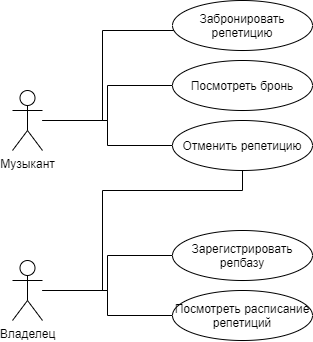

The diagram above was exported from draw.io. Its source (the exported page's mxGraphModel, read from the mxfile embedded in the PNG):
<mxGraphModel dx="782" dy="497" grid="1" gridSize="10" guides="1" tooltips="1" connect="1" arrows="1" fold="1" page="1" pageScale="1" pageWidth="827" pageHeight="1169" math="0" shadow="0">
  <root>
    <mxCell id="0" />
    <mxCell id="1" parent="0" />
    <mxCell id="UaXHZxcXayOjNGWwShN6-10" style="edgeStyle=orthogonalEdgeStyle;rounded=0;orthogonalLoop=1;jettySize=auto;html=1;endArrow=none;endFill=0;" parent="1" source="UaXHZxcXayOjNGWwShN6-1" target="UaXHZxcXayOjNGWwShN6-3" edge="1">
      <mxGeometry relative="1" as="geometry">
        <Array as="points">
          <mxPoint x="290" y="160" />
          <mxPoint x="290" y="70" />
        </Array>
      </mxGeometry>
    </mxCell>
    <mxCell id="UaXHZxcXayOjNGWwShN6-1" value="Музыкант" style="shape=umlActor;verticalLabelPosition=bottom;verticalAlign=top;html=1;" parent="1" vertex="1">
      <mxGeometry x="200" y="130" width="30" height="60" as="geometry" />
    </mxCell>
    <mxCell id="UaXHZxcXayOjNGWwShN6-14" value="" style="edgeStyle=orthogonalEdgeStyle;rounded=0;orthogonalLoop=1;jettySize=auto;html=1;endArrow=none;endFill=0;entryX=0.5;entryY=1;entryDx=0;entryDy=0;" parent="1" source="UaXHZxcXayOjNGWwShN6-2" target="UaXHZxcXayOjNGWwShN6-4" edge="1">
      <mxGeometry relative="1" as="geometry">
        <mxPoint x="310" y="330" as="targetPoint" />
        <Array as="points">
          <mxPoint x="290" y="330" />
          <mxPoint x="290" y="230" />
          <mxPoint x="430" y="230" />
        </Array>
      </mxGeometry>
    </mxCell>
    <mxCell id="UaXHZxcXayOjNGWwShN6-2" value="Владелец" style="shape=umlActor;verticalLabelPosition=bottom;verticalAlign=top;html=1;" parent="1" vertex="1">
      <mxGeometry x="200" y="300" width="30" height="60" as="geometry" />
    </mxCell>
    <mxCell id="UaXHZxcXayOjNGWwShN6-3" value="Забронировать репетицию" style="ellipse;whiteSpace=wrap;html=1;" parent="1" vertex="1">
      <mxGeometry x="360" y="40" width="140" height="50" as="geometry" />
    </mxCell>
    <mxCell id="UaXHZxcXayOjNGWwShN6-12" style="edgeStyle=orthogonalEdgeStyle;rounded=0;orthogonalLoop=1;jettySize=auto;html=1;exitX=0;exitY=0.5;exitDx=0;exitDy=0;endArrow=none;endFill=0;" parent="1" source="UaXHZxcXayOjNGWwShN6-4" target="UaXHZxcXayOjNGWwShN6-1" edge="1">
      <mxGeometry relative="1" as="geometry" />
    </mxCell>
    <mxCell id="UaXHZxcXayOjNGWwShN6-4" value="Отменить репетицию" style="ellipse;whiteSpace=wrap;html=1;" parent="1" vertex="1">
      <mxGeometry x="360" y="160" width="140" height="50" as="geometry" />
    </mxCell>
    <mxCell id="UaXHZxcXayOjNGWwShN6-19" style="edgeStyle=orthogonalEdgeStyle;rounded=0;orthogonalLoop=1;jettySize=auto;html=1;exitX=0;exitY=0.5;exitDx=0;exitDy=0;endArrow=none;endFill=0;" parent="1" source="UaXHZxcXayOjNGWwShN6-5" target="UaXHZxcXayOjNGWwShN6-2" edge="1">
      <mxGeometry relative="1" as="geometry" />
    </mxCell>
    <mxCell id="UaXHZxcXayOjNGWwShN6-5" value="Зарегистрировать репбазу" style="ellipse;whiteSpace=wrap;html=1;" parent="1" vertex="1">
      <mxGeometry x="360" y="270" width="140" height="50" as="geometry" />
    </mxCell>
    <mxCell id="UaXHZxcXayOjNGWwShN6-11" style="edgeStyle=orthogonalEdgeStyle;rounded=0;orthogonalLoop=1;jettySize=auto;html=1;exitX=0;exitY=0.5;exitDx=0;exitDy=0;endArrow=none;endFill=0;" parent="1" source="UaXHZxcXayOjNGWwShN6-6" target="UaXHZxcXayOjNGWwShN6-1" edge="1">
      <mxGeometry relative="1" as="geometry" />
    </mxCell>
    <mxCell id="UaXHZxcXayOjNGWwShN6-6" value="Посмотреть бронь" style="ellipse;whiteSpace=wrap;html=1;" parent="1" vertex="1">
      <mxGeometry x="360" y="100" width="140" height="50" as="geometry" />
    </mxCell>
    <mxCell id="UaXHZxcXayOjNGWwShN6-20" style="edgeStyle=orthogonalEdgeStyle;rounded=0;orthogonalLoop=1;jettySize=auto;html=1;exitX=0;exitY=0.5;exitDx=0;exitDy=0;endArrow=none;endFill=0;" parent="1" source="UaXHZxcXayOjNGWwShN6-7" target="UaXHZxcXayOjNGWwShN6-2" edge="1">
      <mxGeometry relative="1" as="geometry" />
    </mxCell>
    <mxCell id="UaXHZxcXayOjNGWwShN6-7" value="Посмотреть расписание репетиций" style="ellipse;whiteSpace=wrap;html=1;" parent="1" vertex="1">
      <mxGeometry x="360" y="330" width="140" height="50" as="geometry" />
    </mxCell>
  </root>
</mxGraphModel>